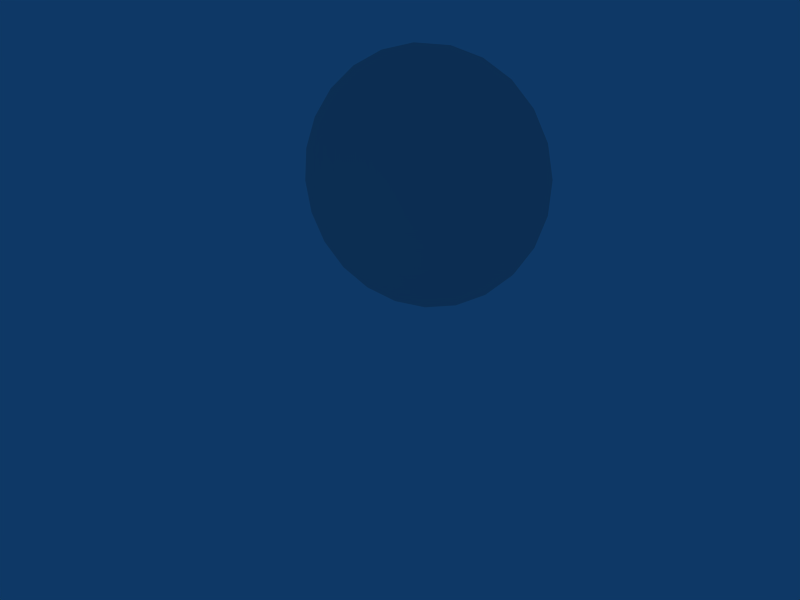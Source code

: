 # Source: clock1.blend  (saved by Blender 2.49.2; exported with 4.5.12 LTS)
import bpy
from mathutils import Matrix  # noqa: F401  (used for matrix-valued properties, if any)

bpy.ops.wm.read_factory_settings(use_empty=True)
scene = bpy.context.scene
scene.name = 'Scene'

# ---- collections
col_collection_1 = bpy.data.collections.new('Collection 1'); scene.collection.children.link(col_collection_1)

# ---- materials (node trees are filled in below, after node groups)
mat_clockface = bpy.data.materials.new('Clockface')
mat_clockface.alpha_threshold = 0.0
mat_clockface.preview_render_type = 'CUBE'
mat_clockface.roughness = 0.5
mat_clockface.line_color = (0.0, 0.0, 0.0, 1.0)

# ---- node groups
ng_auto_smooth = bpy.data.node_groups.new('Auto Smooth', 'GeometryNodeTree')
_s = ng_auto_smooth.interface.new_socket(name='Geometry', in_out='OUTPUT', socket_type='NodeSocketGeometry')
_s = ng_auto_smooth.interface.new_socket(name='Geometry', in_out='INPUT', socket_type='NodeSocketGeometry')
_s = ng_auto_smooth.interface.new_socket(name='Angle', in_out='INPUT', socket_type='NodeSocketFloat')
_s.subtype = 'ANGLE'
_s.min_value = 0.0
_s.max_value = 3.142
ng_auto_smooth.is_modifier = True
_N = ng_auto_smooth.nodes; _L = ng_auto_smooth.links
n0 = _N.new('NodeGroupOutput'); n0.name = 'Group Output'; n0.location = (480, -100)
n1 = _N.new('NodeGroupInput'); n1.name = 'Group Input'; n1.location = (-420, -300)
n2 = _N.new('NodeGroupInput'); n2.name = 'Group Input.001'; n2.location = (-60, -100)
n3 = _N.new('GeometryNodeSetShadeSmooth'); n3.name = 'Set Shade Smooth'; n3.location = (120, -100)
n3.domain = 'EDGE'
n4 = _N.new('GeometryNodeSetShadeSmooth'); n4.name = 'Set Shade Smooth.001'; n4.location = (300, -100)
n5 = _N.new('GeometryNodeInputMeshEdgeAngle'); n5.name = 'Edge Angle'; n5.location = (-420, -220)
n6 = _N.new('GeometryNodeInputEdgeSmooth'); n6.name = 'Is Edge Smooth'; n6.location = (-60, -160)
n7 = _N.new('GeometryNodeInputShadeSmooth'); n7.name = 'Is Face Smooth'; n7.location = (-240, -340)
n8 = _N.new('FunctionNodeBooleanMath'); n8.name = 'Boolean Math'; n8.location = (-60, -220)
n9 = _N.new('FunctionNodeCompare'); n9.name = 'Compare'; n9.location = (-240, -180)
n9.operation = 'LESS_EQUAL'
_L.new(n5.outputs[0], n9.inputs[0])
_L.new(n4.outputs[0], n0.inputs[0])
_L.new(n1.outputs[1], n9.inputs[1])
_L.new(n9.outputs[0], n8.inputs[0])
_L.new(n7.outputs[0], n8.inputs[1])
_L.new(n2.outputs[0], n3.inputs[0])
_L.new(n6.outputs[0], n3.inputs[1])
_L.new(n3.outputs[0], n4.inputs[0])
_L.new(n8.outputs[0], n3.inputs[2])
n0.is_active_output = True

# ---- material node trees

# ---- world
world_world = bpy.data.worlds.new('World'); scene.world = world_world
world_world.color = (0.05656, 0.2208, 0.4)
world_world.use_sun_shadow = False
world_world.sun_shadow_jitter_overblur = 0.0
world_world.cycles.sampling_method = 'MANUAL'
world_world.cycles.sample_map_resolution = 256

# ---- cameras
cam_camera = bpy.data.cameras.new('Camera')
cam_camera.passepartout_alpha = 0.2
cam_camera.clip_end = 100.0
cam_camera.lens = 35.0
cam_camera.ortho_scale = 7.314
cam_camera.show_passepartout = False
cam_camera.show_safe_areas = True
cam_camera.dof.focus_distance = 0.0
cam_camera.dof.aperture_fstop = 128.0

# ---- lights
light_spot = bpy.data.lights.new('Spot', 'POINT')
light_spot.transmission_factor = 0.0
light_spot.cutoff_distance = 30.0
light_spot.energy = 100.0
light_spot.shadow_buffer_clip_start = 1.001
light_spot.shadow_soft_size = 1.0
light_spot.shadow_maximum_resolution = 0.006
light_spot.use_absolute_resolution = True
light_spot.cycles.use_multiple_importance_sampling = False

# ---- meshes
me_clockface = bpy.data.meshes.new('Clockface')
me_clockface.from_pydata([(5.657, 5.657, 0.0), (6.928, 4.0, 0.0), (7.727, 2.071, 0.0), (8.0, 6.04e-07, 0.0), (7.727, -2.071, 0.0), (6.928, -4.0, 0.0), (5.657, -5.657, 0.0), (4.0, -6.928, 0.0), (2.071, -7.727, 0.0), (3.115e-06, -8.0, 0.0), (-2.071, -7.727, 0.0), (-4.0, -6.928, 0.0), (-5.657, -5.657, 0.0), (-6.928, -4.0, 0.0), (-7.727, -2.071, 0.0), (-8.0, -3.719e-06, 0.0), (-7.727, 2.071, 0.0), (-6.928, 4.0, 0.0), (-5.657, 5.657, 0.0), (-4.0, 6.928, 0.0), (-2.071, 7.727, 0.0), (-6.231e-06, 8.0, 0.0), (2.071, 7.727, 0.0), (4.0, 6.928, 0.0), (0.0, 0.0, 0.0), (1.202e-16, 5.372e-10, 0.5414), (4.0, 6.928, 0.5414), (2.071, 7.727, 0.5414), (-6.231e-06, 8.0, 0.5414), (-2.071, 7.727, 0.5414), (-4.0, 6.928, 0.5414), (-5.657, 5.657, 0.5414), (-6.928, 4.0, 0.5414), (-7.727, 2.071, 0.5414), (-8.0, -3.719e-06, 0.5414), (-7.727, -2.071, 0.5414), (-6.928, -4.0, 0.5414), (-5.657, -5.657, 0.5414), (-4.0, -6.928, 0.5414), (-2.071, -7.727, 0.5414), (3.115e-06, -8.0, 0.5414), (2.071, -7.727, 0.5414), (4.0, -6.928, 0.5414), (5.657, -5.657, 0.5414), (6.928, -4.0, 0.5414), (7.727, -2.071, 0.5414), (8.0, 6.045e-07, 0.5414), (7.727, 2.071, 0.5414), (6.928, 4.0, 0.5414), (5.657, 5.657, 0.5414)], [], [(24, 0, 1), (24, 1, 2), (24, 2, 3), (24, 3, 4), (24, 4, 5), (24, 5, 6), (24, 6, 7), (24, 7, 8), (24, 8, 9), (24, 9, 10), (24, 10, 11), (24, 11, 12), (24, 12, 13), (24, 13, 14), (24, 14, 15), (24, 15, 16), (24, 16, 17), (24, 17, 18), (24, 18, 19), (24, 19, 20), (24, 20, 21), (24, 21, 22), (24, 22, 23), (23, 0, 24), (0, 23, 26, 49), (23, 22, 27, 26), (22, 21, 28, 27), (21, 20, 29, 28), (20, 19, 30, 29), (19, 18, 31, 30), (18, 17, 32, 31), (17, 16, 33, 32), (16, 15, 34, 33), (15, 14, 35, 34), (14, 13, 36, 35), (13, 12, 37, 36), (12, 11, 38, 37), (11, 10, 39, 38), (10, 9, 40, 39), (9, 8, 41, 40), (8, 7, 42, 41), (7, 6, 43, 42), (6, 5, 44, 43), (5, 4, 45, 44), (4, 3, 46, 45), (3, 2, 47, 46), (2, 1, 48, 47), (1, 0, 49, 48), (48, 49, 25), (47, 48, 25), (46, 47, 25), (45, 46, 25), (44, 45, 25), (43, 44, 25), (42, 43, 25), (41, 42, 25), (40, 41, 25), (39, 40, 25), (38, 39, 25), (37, 38, 25), (36, 37, 25), (35, 36, 25), (34, 35, 25), (33, 34, 25), (32, 33, 25), (31, 32, 25), (30, 31, 25), (29, 30, 25), (28, 29, 25), (27, 28, 25), (26, 27, 25), (25, 49, 26)])
me_clockface.materials.append(mat_clockface)
me_clockface.use_remesh_preserve_volume = False
me_clockface.use_remesh_preserve_attributes = False
me_clockface.use_mirror_vertex_groups = False
me_clockface.update()
me_cube_001 = bpy.data.meshes.new('Cube.001')
me_cube_001.from_pydata([(1.0, 1.0, -1.0), (1.0, -1.0, -1.0), (-1.0, -1.0, -1.0), (-1.0, 1.0, -1.0), (1.0, 1.0, 1.0), (1.0, -1.0, 1.0), (-1.0, -1.0, 1.0), (-1.0, 1.0, 1.0)], [], [(0, 1, 2, 3), (4, 7, 6, 5), (0, 4, 5, 1), (1, 5, 6, 2), (2, 6, 7, 3), (4, 0, 3, 7)])
me_cube_001.use_remesh_preserve_volume = False
me_cube_001.use_remesh_preserve_attributes = False
me_cube_001.use_mirror_vertex_groups = False
me_cube_001.update()

# ---- objects
ob_clockface = bpy.data.objects.new('Clockface', me_clockface)
ob_clockwork = bpy.data.objects.new('Clockwork', me_cube_001)
ob_lamp = bpy.data.objects.new('Lamp', light_spot)
ob_camera = bpy.data.objects.new('Camera', cam_camera)

# ---- transforms, parenting, visibility, modifiers, constraints
ob_clockface.location = (-0.02188, -3.504, 0.1252)
ob_clockface.rotation_euler = (-1.571, -2.22e-16, 2.22e-16)
ob_clockface.lock_rotations_4d = False
ob_clockface.empty_display_type = 'ARROWS'
ob_clockface.lineart.crease_threshold = 0.0
ob_clockface.material_slots[0].link = 'OBJECT'; ob_clockface.material_slots[0].material = mat_clockface
_m = ob_clockface.modifiers.new('Auto Smooth', 'NODES')
_m.node_group = ng_auto_smooth
_gi = [s.identifier for s in ng_auto_smooth.interface.items_tree if s.item_type == 'SOCKET' and s.in_out == 'INPUT']
_m[_gi[1]] = 0.5236  # Angle
ob_clockwork.location = (0.02087, 0.01531, -0.003085)
ob_clockwork.scale = (4.5, 3.0, 4.5)
ob_clockwork.lock_rotations_4d = False
ob_clockwork.empty_display_type = 'ARROWS'
ob_clockwork.lineart.crease_threshold = 0.0
ob_lamp.location = (-10.18, -33.76, -6.256)
ob_lamp.rotation_euler = (0.6503, 0.05522, 1.866)
ob_lamp.lock_rotations_4d = False
ob_lamp.empty_display_type = 'ARROWS'
ob_lamp.color = (0.0, 0.0, 0.0, 0.0)
ob_lamp.lineart.crease_threshold = 0.0
ob_camera.location = (18.07, -47.32, 6.03)
ob_camera.rotation_euler = (1.296, 0.05019, 0.4105)
ob_camera.lock_rotations_4d = False
ob_camera.empty_display_type = 'ARROWS'
ob_camera.color = (0.0, 0.0, 0.0, 0.0)
ob_camera.display_type = 'WIRE'
ob_camera.lineart.crease_threshold = 0.0

# ---- collection membership
col_collection_1.objects.link(ob_clockface)
col_collection_1.objects.link(ob_clockwork)
col_collection_1.objects.link(ob_lamp)
col_collection_1.objects.link(ob_camera)

# ---- scene / render settings (as saved in the file)
scene.camera = ob_camera
scene.frame_start = 1; scene.frame_end = 250; scene.frame_set(1)
scene.render.engine = 'BLENDER_EEVEE_NEXT'
scene.render.image_settings.file_format = 'JPEG'
scene.render.image_settings.color_mode = 'RGB'
scene.render.image_settings.compression = 90
scene.render.resolution_x = 800
scene.render.resolution_y = 600
scene.render.pixel_aspect_x = 100.0
scene.render.pixel_aspect_y = 100.0
scene.render.fps = 25
scene.render.dither_intensity = 0.0
scene.render.use_compositing = False
scene.render.use_sequencer = False
scene.render.bake_margin = 2
scene.render.bake_bias = 0.0
scene.render.use_stamp_time = False
scene.render.use_stamp_date = False
scene.render.use_stamp_frame = False
scene.render.use_stamp_camera = False
scene.render.use_stamp_scene = False
scene.render.use_stamp_filename = False
scene.render.use_stamp_render_time = False
scene.render.stamp_font_size = 0
scene.cycles.use_denoising = False
scene.cycles.samples = 10
scene.cycles.sampling_pattern = 'TABULATED_SOBOL'
scene.cycles.light_sampling_threshold = 0.0
scene.cycles.use_adaptive_sampling = False
scene.cycles.use_light_tree = False
scene.cycles.blur_glossy = 0.0
scene.cycles.volume_bounces = 1
scene.cycles.pixel_filter_type = 'GAUSSIAN'
scene.cycles.sample_clamp_indirect = 0.0
scene.view_settings.view_transform = 'Raw'
bpy.context.view_layer.update()
